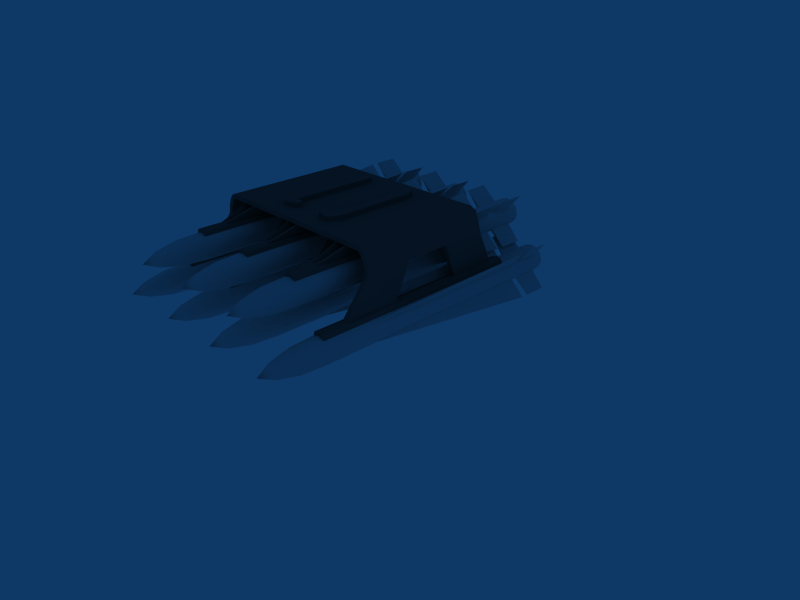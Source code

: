 # Source: sparrowhawk.blend  (saved by Blender 2.43.0; exported with 4.5.12 LTS)
import bpy
from mathutils import Matrix  # noqa: F401  (used for matrix-valued properties, if any)

bpy.ops.wm.read_factory_settings(use_empty=True)
scene = bpy.context.scene
scene.name = 'Scene'

# ---- collections
col_collection_1 = bpy.data.collections.new('Collection 1'); scene.collection.children.link(col_collection_1)
col_collection_2 = bpy.data.collections.new('Collection 2'); scene.collection.children.link(col_collection_2)
col_collection_2.hide_render = True
col_collection_2.hide_viewport = True

# ---- materials (node trees are filled in below, after node groups)
mat_dummy = bpy.data.materials.new('dummy')
mat_dummy.alpha_threshold = 0.0
mat_dummy.roughness = 0.5
mat_dummy.line_color = (0.0, 0.0, 0.0, 1.0)
mat_material = bpy.data.materials.new('Material')
mat_material.alpha_threshold = 0.0
mat_material.diffuse_color = (0.3333, 0.3333, 0.3333, 1.0)
mat_material.roughness = 0.5
mat_material.line_color = (0.0, 0.0, 0.0, 1.0)

# ---- node groups
ng_auto_smooth = bpy.data.node_groups.new('Auto Smooth', 'GeometryNodeTree')
_s = ng_auto_smooth.interface.new_socket(name='Geometry', in_out='OUTPUT', socket_type='NodeSocketGeometry')
_s = ng_auto_smooth.interface.new_socket(name='Geometry', in_out='INPUT', socket_type='NodeSocketGeometry')
_s = ng_auto_smooth.interface.new_socket(name='Angle', in_out='INPUT', socket_type='NodeSocketFloat')
_s.subtype = 'ANGLE'
_s.min_value = 0.0
_s.max_value = 3.142
ng_auto_smooth.is_modifier = True
_N = ng_auto_smooth.nodes; _L = ng_auto_smooth.links
n0 = _N.new('NodeGroupOutput'); n0.name = 'Group Output'; n0.location = (480, -100)
n1 = _N.new('NodeGroupInput'); n1.name = 'Group Input'; n1.location = (-420, -300)
n2 = _N.new('NodeGroupInput'); n2.name = 'Group Input.001'; n2.location = (-60, -100)
n3 = _N.new('GeometryNodeSetShadeSmooth'); n3.name = 'Set Shade Smooth'; n3.location = (120, -100)
n3.domain = 'EDGE'
n4 = _N.new('GeometryNodeSetShadeSmooth'); n4.name = 'Set Shade Smooth.001'; n4.location = (300, -100)
n5 = _N.new('GeometryNodeInputMeshEdgeAngle'); n5.name = 'Edge Angle'; n5.location = (-420, -220)
n6 = _N.new('GeometryNodeInputEdgeSmooth'); n6.name = 'Is Edge Smooth'; n6.location = (-60, -160)
n7 = _N.new('GeometryNodeInputShadeSmooth'); n7.name = 'Is Face Smooth'; n7.location = (-240, -340)
n8 = _N.new('FunctionNodeBooleanMath'); n8.name = 'Boolean Math'; n8.location = (-60, -220)
n9 = _N.new('FunctionNodeCompare'); n9.name = 'Compare'; n9.location = (-240, -180)
n9.operation = 'LESS_EQUAL'
_L.new(n5.outputs[0], n9.inputs[0])
_L.new(n4.outputs[0], n0.inputs[0])
_L.new(n1.outputs[1], n9.inputs[1])
_L.new(n9.outputs[0], n8.inputs[0])
_L.new(n7.outputs[0], n8.inputs[1])
_L.new(n2.outputs[0], n3.inputs[0])
_L.new(n6.outputs[0], n3.inputs[1])
_L.new(n3.outputs[0], n4.inputs[0])
_L.new(n8.outputs[0], n3.inputs[2])
n0.is_active_output = True

# ---- material node trees

# ---- world
world_world = bpy.data.worlds.new('World'); scene.world = world_world
world_world.color = (0.05656, 0.2208, 0.4)
world_world.use_sun_shadow = False
world_world.sun_shadow_jitter_overblur = 0.0
world_world.cycles.sampling_method = 'MANUAL'
world_world.cycles.sample_map_resolution = 256

# ---- cameras
cam_camera = bpy.data.cameras.new('Camera')
cam_camera.passepartout_alpha = 0.2
cam_camera.clip_end = 100.0
cam_camera.lens = 35.0
cam_camera.ortho_scale = 7.314
cam_camera.show_passepartout = False
cam_camera.show_safe_areas = True
cam_camera.dof.focus_distance = 0.0
cam_camera.dof.aperture_fstop = 128.0

# ---- meshes
me_aim_4e_falcon = bpy.data.meshes.new('AIM-4E Falcon')
me_aim_4e_falcon.from_pydata([(1.154e-07, 0.4913, -1.622), (-0.02022, 0.171, -1.598), (-0.02022, 0.171, 1.176), (0.02022, 0.171, -1.598), (0.02022, 0.171, 1.176), (0.1379, 0.1379, -2.216), (0.1884, 0.05048, -2.216), (0.1884, -0.05048, -2.216), (0.1379, -0.1379, -2.216), (0.05048, -0.1884, -2.216), (-0.05048, -0.1884, -2.216), (-0.1379, -0.1379, -2.216), (-0.1884, -0.05048, -2.216), (-0.1884, 0.05048, -2.216), (-0.1379, 0.1379, -2.216), (-0.05048, 0.1884, -2.216), (0.05048, 0.1884, -2.216), (0.1379, 0.1379, 1.756), (0.1884, 0.05048, 1.756), (0.1884, -0.05048, 1.756), (0.1379, -0.1379, 1.756), (0.05048, -0.1884, 1.756), (-0.05048, -0.1884, 1.756), (-0.1379, -0.1379, 1.756), (-0.1884, -0.05048, 1.756), (-0.1884, 0.05048, 1.756), (-0.1379, 0.1379, 1.756), (-0.05048, 0.1884, 1.756), (0.05048, 0.1884, 1.756), (0.0, 1.606e-07, -2.216), (1.44e-07, 0.4945, -2.077), (-0.02022, 0.171, -2.077), (-0.02022, 0.171, -1.719), (1.123e-07, 0.4943, -1.725), (0.02022, 0.171, -2.077), (0.02022, 0.171, -1.719), (0.0457, 0.1705, 2.128), (-0.0457, 0.1705, 2.128), (-0.1248, 0.1248, 2.128), (-0.1705, 0.0457, 2.128), (-0.1705, -0.0457, 2.128), (-0.1248, -0.1248, 2.128), (-0.0457, -0.1705, 2.128), (0.0457, -0.1705, 2.128), (0.1248, -0.1248, 2.128), (0.1705, -0.0457, 2.128), (0.1705, 0.0457, 2.128), (0.1248, 0.1248, 2.128), (0.07672, 0.07672, 2.444), (0.1048, 0.02808, 2.444), (0.1048, -0.02808, 2.444), (0.07672, -0.07672, 2.444), (0.02808, -0.1048, 2.444), (-0.02808, -0.1048, 2.444), (-0.07672, -0.07672, 2.444), (-0.1048, -0.02808, 2.444), (-0.1048, 0.02808, 2.444), (-0.07672, 0.07672, 2.444), (-0.02808, 0.1048, 2.444), (0.02808, 0.1048, 2.444), (-1.561e-08, -5.542e-08, 2.661), (-0.02022, -0.171, -1.719), (-0.02022, -0.171, -2.077), (-8.579e-09, -0.4943, -1.725), (0.02022, -0.171, -1.719), (0.02022, -0.171, -2.077), (-1.06e-08, -0.4945, -2.077), (-0.02022, -0.171, 1.176), (-0.02022, -0.171, -1.598), (0.02022, -0.171, 1.176), (0.02022, -0.171, -1.598), (-2.006e-08, -0.4913, -1.622), (-0.4913, 1.839e-07, -1.622), (-0.171, -0.02022, -1.598), (-0.171, -0.02022, 1.176), (-0.171, 0.02022, -1.598), (-0.171, 0.02022, 1.176), (-0.4945, 2.091e-07, -2.077), (-0.171, -0.02022, -2.077), (-0.171, -0.02022, -1.719), (-0.4943, 1.805e-07, -1.725), (-0.171, 0.02022, -2.077), (-0.171, 0.02022, -1.719), (0.171, -0.02022, -1.719), (0.171, -0.02022, -2.077), (0.4943, -2.375e-08, -1.725), (0.171, 0.02022, -1.719), (0.171, 0.02022, -2.077), (0.4945, -2.887e-08, -2.077), (0.171, -0.02022, 1.176), (0.171, -0.02022, -1.598), (0.171, 0.02022, 1.176), (0.171, 0.02022, -1.598), (0.4913, -3.432e-08, -1.622)], [], [(2, 0, 1), (0, 4, 3), (0, 3, 1), (4, 0, 2), (29, 5, 6), (29, 6, 7), (29, 7, 8), (29, 8, 9), (29, 9, 10), (29, 10, 11), (29, 11, 12), (29, 12, 13), (29, 13, 14), (29, 14, 15), (29, 15, 16), (16, 5, 29), (5, 17, 18, 6), (6, 18, 19, 7), (7, 19, 20, 8), (8, 20, 21, 9), (9, 21, 22, 10), (10, 22, 23, 11), (11, 23, 24, 12), (12, 24, 25, 13), (13, 25, 26, 14), (14, 26, 27, 15), (15, 27, 28, 16), (17, 5, 16, 28), (32, 33, 30, 31), (30, 33, 35, 34), (30, 34, 31), (32, 35, 33), (17, 28, 36, 47), (28, 27, 37, 36), (27, 26, 38, 37), (26, 25, 39, 38), (25, 24, 40, 39), (24, 23, 41, 40), (23, 22, 42, 41), (22, 21, 43, 42), (21, 20, 44, 43), (20, 19, 45, 44), (19, 18, 46, 45), (18, 17, 47, 46), (46, 47, 48, 49), (45, 46, 49, 50), (44, 45, 50, 51), (43, 44, 51, 52), (42, 43, 52, 53), (41, 42, 53, 54), (40, 41, 54, 55), (39, 40, 55, 56), (38, 39, 56, 57), (37, 38, 57, 58), (36, 37, 58, 59), (47, 36, 59, 48), (60, 49, 48), (60, 50, 49), (60, 51, 50), (60, 52, 51), (60, 53, 52), (60, 54, 53), (60, 55, 54), (60, 56, 55), (60, 57, 56), (60, 58, 57), (60, 59, 58), (60, 48, 59), (64, 61, 63), (66, 62, 65), (66, 63, 61, 62), (64, 63, 66, 65), (67, 71, 69), (71, 68, 70), (71, 67, 68), (69, 71, 70), (74, 72, 73), (72, 76, 75), (72, 75, 73), (76, 72, 74), (79, 80, 77, 78), (77, 80, 82, 81), (77, 81, 78), (79, 82, 80), (86, 83, 85), (88, 84, 87), (88, 85, 83, 84), (86, 85, 88, 87), (89, 93, 91), (93, 90, 92), (93, 89, 90), (91, 93, 92)])
me_aim_4e_falcon.polygons.foreach_set('use_smooth', [True] * 92)
_uv = me_aim_4e_falcon.uv_layers.new(name='UVTex')
_uv.uv.foreach_set('vector', [0.9922, 0.1484, 0.875, 0.9961, 0.9922, 0.9922, 0.875, 0.9961, 0.8867, 0.1445, 0.7617, 0.9766, 0.875, 0.9961, 0.7617, 0.9766, 0.7617, 0.9883, 0.8867, 0.1445, 0.875, 0.9961, 0.9922, 0.1484, 0.918, 0.07422, 0.957, 0.1133, 0.9336, 0.1289, 0.918, 0.07422, 0.9336, 0.1289, 0.9062, 0.1289, 0.918, 0.07422, 0.9062, 0.1289, 0.8789, 0.1133, 0.918, 0.07422, 0.8789, 0.1133, 0.8633, 0.08984, 0.918, 0.07422, 0.8633, 0.08984, 0.8633, 0.05859, 0.918, 0.07422, 0.8633, 0.05859, 0.8789, 0.03516, 0.918, 0.07422, 0.8789, 0.03516, 0.9062, 0.01953, 0.918, 0.07422, 0.9062, 0.01953, 0.9336, 0.01953, 0.918, 0.07422, 0.9336, 0.01953, 0.957, 0.03516, 0.918, 0.07422, 0.957, 0.03516, 0.9727, 0.05859, 0.918, 0.07422, 0.9727, 0.05859, 0.9727, 0.08984, 0.9727, 0.08984, 0.957, 0.1133, 0.918, 0.07422, 0.007812, 0.4219, 0.7969, 0.4219, 0.7969, 0.4688, 0.007812, 0.4688, 0.007812, 0.4688, 0.7969, 0.4688, 0.7969, 0.5156, 0.007812, 0.5156, 0.007812, 0.5156, 0.7969, 0.5156, 0.7969, 0.5664, 0.007812, 0.5664, 0.007812, 0.5664, 0.7969, 0.5664, 0.7969, 0.625, 0.007812, 0.625, 0.007812, 0.007812, 0.7969, 0.007812, 0.7969, 0.06641, 0.007812, 0.06641, 0.007812, 0.06641, 0.7969, 0.06641, 0.7969, 0.1172, 0.007812, 0.1172, 0.007812, 0.1172, 0.7969, 0.1172, 0.7969, 0.1641, 0.007812, 0.1641, 0.007812, 0.1641, 0.7969, 0.1641, 0.7969, 0.2109, 0.007812, 0.2109, 0.007812, 0.2109, 0.7969, 0.2109, 0.7969, 0.2656, 0.007812, 0.2656, 0.007812, 0.2656, 0.7969, 0.2656, 0.7969, 0.3164, 0.007812, 0.3164, 0.007812, 0.3164, 0.7969, 0.3164, 0.7969, 0.3711, 0.007812, 0.3711, 0.7969, 0.4219, 0.007812, 0.4219, 0.007812, 0.3711, 0.7969, 0.3711, 0.3164, 0.9609, 0.168, 0.9609, 0.168, 0.8008, 0.3164, 0.8008, 0.168, 0.8008, 0.168, 0.9609, 0.01562, 0.9609, 0.01562, 0.8008, 0.168, 0.8008, 0.01562, 0.8008, 0.01562, 0.7812, 0.01562, 0.9883, 0.01562, 0.9609, 0.168, 0.9609, 0.4688, 0.6797, 0.5078, 0.668, 0.543, 0.8047, 0.5078, 0.8125, 0.5078, 0.668, 0.5508, 0.6602, 0.5742, 0.8008, 0.543, 0.8047, 0.5508, 0.6602, 0.5859, 0.6562, 0.6016, 0.7969, 0.5742, 0.8008, 0.5859, 0.6562, 0.625, 0.6523, 0.6367, 0.7891, 0.6016, 0.7969, 0.625, 0.6523, 0.668, 0.6484, 0.6641, 0.793, 0.6367, 0.7891, 0.668, 0.6484, 0.707, 0.6562, 0.6992, 0.793, 0.6641, 0.793, 0.707, 0.6562, 0.75, 0.6562, 0.7305, 0.7969, 0.6992, 0.793, 0.75, 0.6562, 0.7852, 0.6602, 0.7695, 0.8047, 0.7305, 0.7969, 0.3203, 0.7383, 0.3594, 0.7227, 0.4141, 0.8516, 0.3867, 0.8672, 0.3594, 0.7227, 0.3906, 0.707, 0.4492, 0.832, 0.4141, 0.8516, 0.3906, 0.707, 0.4297, 0.6914, 0.4766, 0.8242, 0.4492, 0.832, 0.4297, 0.6914, 0.4688, 0.6797, 0.5078, 0.8125, 0.4766, 0.8242, 0.4766, 0.8242, 0.5078, 0.8125, 0.5508, 0.9258, 0.5234, 0.9336, 0.4492, 0.832, 0.4766, 0.8242, 0.5234, 0.9336, 0.5078, 0.9453, 0.4141, 0.8516, 0.4492, 0.832, 0.5078, 0.9453, 0.4883, 0.957, 0.3867, 0.8672, 0.4141, 0.8516, 0.4883, 0.957, 0.4727, 0.9688, 0.7305, 0.7969, 0.7695, 0.8047, 0.7227, 0.9258, 0.6953, 0.9219, 0.6992, 0.793, 0.7305, 0.7969, 0.6953, 0.9219, 0.6797, 0.918, 0.6641, 0.793, 0.6992, 0.793, 0.6797, 0.918, 0.6562, 0.9141, 0.6367, 0.7891, 0.6641, 0.793, 0.6562, 0.9141, 0.6328, 0.9141, 0.6016, 0.7969, 0.6367, 0.7891, 0.6328, 0.9141, 0.6133, 0.918, 0.5742, 0.8008, 0.6016, 0.7969, 0.6133, 0.918, 0.5938, 0.918, 0.543, 0.8047, 0.5742, 0.8008, 0.5938, 0.918, 0.5703, 0.9219, 0.5078, 0.8125, 0.543, 0.8047, 0.5703, 0.9219, 0.5508, 0.9258, 0.2266, 0.7109, 0.2461, 0.7891, 0.207, 0.7891, 0.2266, 0.7109, 0.2852, 0.7695, 0.2461, 0.7891, 0.2266, 0.7109, 0.3047, 0.7305, 0.2852, 0.7695, 0.2266, 0.7109, 0.3047, 0.6914, 0.3047, 0.7305, 0.2266, 0.7109, 0.2852, 0.6523, 0.3047, 0.6914, 0.2266, 0.7109, 0.2461, 0.6328, 0.2852, 0.6523, 0.2266, 0.7109, 0.207, 0.6328, 0.2461, 0.6328, 0.2266, 0.7109, 0.168, 0.6523, 0.207, 0.6328, 0.2266, 0.7109, 0.1484, 0.6914, 0.168, 0.6523, 0.2266, 0.7109, 0.1484, 0.7305, 0.1484, 0.6914, 0.2266, 0.7109, 0.168, 0.7695, 0.1484, 0.7305, 0.2266, 0.7109, 0.207, 0.7891, 0.168, 0.7695, 0.01562, 0.9883, 0.01562, 0.9609, 0.168, 0.9609, 0.168, 0.8008, 0.01562, 0.8008, 0.01562, 0.7812, 0.168, 0.8008, 0.168, 0.9609, 0.01562, 0.9609, 0.01562, 0.8008, 0.3164, 0.9609, 0.168, 0.9609, 0.168, 0.8008, 0.3164, 0.8008, 0.8867, 0.1445, 0.875, 0.9961, 0.9922, 0.1484, 0.875, 0.9961, 0.7617, 0.9766, 0.7617, 0.9883, 0.875, 0.9961, 0.8867, 0.1445, 0.7617, 0.9766, 0.9922, 0.1484, 0.875, 0.9961, 0.9922, 0.9922, 0.9922, 0.1484, 0.875, 0.9961, 0.9922, 0.9922, 0.875, 0.9961, 0.8867, 0.1445, 0.7617, 0.9766, 0.875, 0.9961, 0.7617, 0.9766, 0.7617, 0.9883, 0.8867, 0.1445, 0.875, 0.9961, 0.9922, 0.1484, 0.3164, 0.9609, 0.168, 0.9609, 0.168, 0.8008, 0.3164, 0.8008, 0.168, 0.8008, 0.168, 0.9609, 0.01562, 0.9609, 0.01562, 0.8008, 0.168, 0.8008, 0.01562, 0.8008, 0.01562, 0.7812, 0.01562, 0.9883, 0.01562, 0.9609, 0.168, 0.9609, 0.01562, 0.9883, 0.01562, 0.9609, 0.168, 0.9609, 0.168, 0.8008, 0.01562, 0.8008, 0.01562, 0.7812, 0.168, 0.8008, 0.168, 0.9609, 0.01562, 0.9609, 0.01562, 0.8008, 0.3164, 0.9609, 0.168, 0.9609, 0.168, 0.8008, 0.3164, 0.8008, 0.8867, 0.1445, 0.875, 0.9961, 0.9922, 0.1484, 0.875, 0.9961, 0.7617, 0.9766, 0.7617, 0.9883, 0.875, 0.9961, 0.8867, 0.1445, 0.7617, 0.9766, 0.9922, 0.1484, 0.875, 0.9961, 0.9922, 0.9922])
me_aim_4e_falcon.materials.append(mat_dummy)
me_aim_4e_falcon.use_remesh_preserve_volume = False
me_aim_4e_falcon.use_remesh_preserve_attributes = False
me_aim_4e_falcon.use_mirror_vertex_groups = False
me_aim_4e_falcon.update()
me_cube_002 = bpy.data.meshes.new('Cube.002')
me_cube_002.from_pydata([(-0.5286, -1.395, -1.193), (-0.5364, -0.5667, -0.5645), (-0.4636, -0.5667, -0.5645), (-0.4714, -1.395, -1.193), (-0.5286, -1.395, -0.7225), (-0.5364, -0.5667, -0.02771), (-0.4636, -0.5667, -0.02771), (-0.4714, -1.395, -0.7225), (-0.4714, -1.395, 1.215), (-0.4636, -0.5667, 0.1568), (-0.5364, -0.5667, 0.1568), (-0.5286, -1.395, 1.215), (-0.4714, -1.395, 1.381), (-0.4636, -0.5667, 0.6937), (-0.5364, -0.5667, 0.6937), (-0.5286, -1.395, 1.381), (-1.421, -1.374, -1.422), (-1.4, -1.434, -1.422), (-1.6, -1.434, -1.422), (-1.579, -1.374, -1.422), (-1.421, -1.374, 1.772), (-1.4, -1.434, 1.772), (-1.6, -1.434, 1.772), (-1.579, -1.374, 1.772), (-1.5, -1.406, -1.422), (-1.5, -1.345, -1.422), (-1.5, -1.406, 1.772), (-1.5, -1.345, 1.772), (-1.345, -0.6001, -1.0), (-1.345, -0.6001, 1.0), (0.0, -0.6001, -1.0), (0.0, -0.6001, 1.0), (0.0, -0.5275, -1.0), (0.0, -0.5275, 1.0), (-1.348, -0.5278, 1.0), (-1.348, -0.5278, -1.0), (-1.396, -0.5481, -1.0), (-1.396, -0.5481, 1.0), (-1.496, -0.706, -1.0), (-1.496, -0.706, 1.0), (-1.433, -0.7412, -1.0), (-1.433, -0.7412, 1.0), (-1.466, -0.876, -1.0), (-1.466, -0.876, 1.0), (-1.537, -0.8632, -1.0), (-1.537, -0.8632, 1.0), (-1.466, -0.876, 0.3333), (-1.537, -0.8632, 0.3333), (-1.47, -1.372, 0.5664), (-1.47, -1.372, 1.395), (-1.543, -1.371, 1.395), (-1.543, -1.371, 0.5664), (-1.47, -1.399, -1.236), (-1.47, -1.399, -0.5135), (-1.542, -1.398, -0.5135), (-1.542, -1.398, -1.236), (-1.455, -0.6118, -1.0), (-1.455, -0.6118, 1.0), (-1.398, -0.6558, -1.0), (-1.398, -0.6558, 1.0), (-1.466, -0.876, -0.3333), (-1.537, -0.8632, -0.3333), (-0.3777, -0.4614, -0.5861), (-0.3777, -0.5382, -0.5861), (-0.5436, -0.5382, -0.5861), (-0.5436, -0.4614, -0.5861), (-0.3777, -0.4614, 0.5861), (-0.3777, -0.5382, 0.5861), (-0.5436, -0.5382, 0.5861), (-0.5436, -0.4614, 0.5861), (-0.3777, -0.4614, 0.7503), (-0.4757, -0.4614, 0.7503), (-0.4757, -0.5382, 0.7503), (-0.3777, -0.5382, 0.7503), (-0.4757, -0.5382, -0.7503), (-0.4757, -0.4614, -0.7503), (-0.3777, -0.4614, -0.7503), (-0.3777, -0.5382, -0.7503), (-0.2354, -0.4614, 0.7125), (-0.2354, -0.5382, 0.7125), (-0.2354, -0.5382, 0.6239), (-0.2354, -0.4614, 0.6239), (-1.0, -0.745, 1.772), (-1.0, -0.8056, 1.772), (-1.0, -0.745, -1.422), (-1.0, -0.8056, -1.422), (-1.079, -0.7736, 1.772), (-1.1, -0.8342, 1.772), (-0.9003, -0.8342, 1.772), (-0.921, -0.7736, 1.772), (-1.079, -0.7736, -1.422), (-1.1, -0.8342, -1.422), (-0.9003, -0.8342, -1.422), (-0.921, -0.7736, -1.422), (-0.421, -1.374, -1.422), (-0.4003, -1.434, -1.422), (-0.5997, -1.434, -1.422), (-0.579, -1.374, -1.422), (-0.421, -1.374, 1.772), (-0.4003, -1.434, 1.772), (-0.5997, -1.434, 1.772), (-0.579, -1.374, 1.772), (-0.5, -1.406, -1.422), (-0.5, -1.345, -1.422), (-0.5, -1.406, 1.772), (-0.5, -1.345, 1.772), (0.0, -0.745, 1.772), (-1.192e-07, -0.8056, 1.772), (0.0, -0.745, -1.422), (0.0, -0.8056, -1.422), (-0.07897, -0.7736, 1.772), (-0.09966, -0.8342, 1.772), (-0.07897, -0.7736, -1.422), (-0.09966, -0.8342, -1.422), (-0.0478, -0.7787, 1.472), (-0.1142, -0.5845, 0.8855), (-0.08561, -0.5753, 0.8855), (-0.02538, -0.7714, 1.472), (-0.0478, -0.7787, -1.298), (-0.1142, -0.5845, -0.5206), (-0.08561, -0.5753, -0.5206), (-0.02538, -0.7714, -1.298), (-1.025, -0.7714, -1.298), (-1.086, -0.5753, -0.5206), (-1.114, -0.5845, -0.5206), (-1.048, -0.7787, -1.298), (-1.025, -0.7714, 1.472), (-1.086, -0.5753, 0.8855), (-1.114, -0.5845, 0.8855), (-1.048, -0.7787, 1.472), (-0.9522, -0.7787, 1.472), (-0.8858, -0.5845, 0.8855), (-0.9144, -0.5753, 0.8855), (-0.9746, -0.7714, 1.472), (-0.9522, -0.7787, -1.298), (-0.8858, -0.5845, -0.5206), (-0.9144, -0.5753, -0.5206), (-0.9746, -0.7714, -1.298)], [], [(0, 1, 2, 3), (4, 7, 6, 5), (0, 4, 5, 1), (2, 6, 7, 3), (13, 9, 8, 12), (15, 11, 10, 14), (11, 8, 9, 10), (15, 14, 13, 12), (16, 20, 21, 17), (18, 22, 23, 19), (25, 16, 17, 24), (24, 18, 19, 25), (20, 27, 26, 21), (27, 23, 22, 26), (21, 26, 24, 17), (26, 22, 18, 24), (16, 25, 27, 20), (25, 19, 23, 27), (28, 30, 31, 29), (29, 31, 33, 34), (30, 28, 35, 32), (29, 34, 37), (28, 36, 35), (32, 35, 34, 33), (35, 36, 37, 34), (43, 49, 48, 46), (45, 50, 49, 43), (47, 51, 50, 45), (46, 48, 51, 47), (42, 52, 55, 44), (40, 58, 59, 41), (58, 28, 29, 59), (28, 58, 56, 36), (58, 40, 38, 56), (41, 59, 57, 39), (59, 29, 37, 57), (36, 56, 57, 37), (56, 38, 39, 57), (53, 52, 42, 60), (54, 61, 44, 55), (53, 60, 61, 54), (38, 40, 42, 44), (41, 39, 45, 43), (46, 60, 40, 41), (43, 46, 41), (60, 42, 40), (61, 47, 39, 38), (44, 61, 38), (47, 45, 39), (46, 47, 61, 60), (62, 66, 67, 63), (64, 68, 69, 65), (65, 69, 66, 62), (66, 69, 71, 70), (69, 68, 72, 71), (64, 65, 75, 74), (65, 62, 76, 75), (62, 63, 77, 76), (70, 71, 72, 73), (74, 75, 76, 77), (70, 73, 79, 78), (66, 70, 78, 81), (67, 66, 81, 80), (80, 81, 78, 79), (84, 90, 86, 82), (93, 84, 82, 89), (83, 87, 91, 85), (88, 83, 85, 92), (82, 86, 87, 83), (89, 82, 83, 88), (85, 91, 90, 84), (84, 93, 92, 85), (91, 87, 86, 90), (93, 89, 88, 92), (94, 98, 99, 95), (96, 100, 101, 97), (103, 94, 95, 102), (102, 96, 97, 103), (98, 105, 104, 99), (105, 101, 100, 104), (99, 104, 102, 95), (104, 100, 96, 102), (94, 103, 105, 98), (103, 97, 101, 105), (108, 112, 110, 106), (107, 111, 113, 109), (106, 110, 111, 107), (109, 113, 112, 108), (113, 111, 110, 112), (119, 118, 114, 115), (121, 120, 116, 117), (117, 116, 115, 114), (121, 118, 119, 120), (122, 125, 124, 123), (126, 127, 128, 129), (122, 123, 127, 126), (124, 125, 129, 128), (135, 131, 130, 134), (137, 133, 132, 136), (133, 130, 131, 132), (137, 136, 135, 134)])
_uv = me_cube_002.uv_layers.new(name='UVTex')
_uv.uv.foreach_set('vector', [0.05667, 0.3365, 0.05667, 0.4945, 0.0361, 0.4931, 0.0361, 0.3351, 0.1011, 0.4933, 0.0801, 0.4944, 0.0801, 0.3336, 0.1011, 0.3325, 0.01646, 0.8026, 0.01646, 0.7022, 0.1931, 0.554, 0.1931, 0.6685, 0.1931, 0.5478, 0.1931, 0.4333, 0.01646, 0.5815, 0.01646, 0.6819, 0.194, 0.8402, 0.194, 0.7258, 0.01729, 0.9514, 0.01729, 0.9868, 0.1931, 0.681, 0.1931, 0.7164, 0.01646, 0.9421, 0.01646, 0.8276, 0.008756, 0.3152, 0.03218, 0.3139, 0.03218, 0.4932, 0.008756, 0.4945, 0.0801, 0.3336, 0.0801, 0.4944, 0.05918, 0.4929, 0.05918, 0.3321, 0.5054, 0.005374, 0.5054, 0.3678, 0.4579, 0.3678, 0.4579, 0.005374, 0.6473, 0.005374, 0.6473, 0.3678, 0.6004, 0.3678, 0.6004, 0.005374, 0.695, 0.179, 0.7132, 0.1856, 0.718, 0.1995, 0.695, 0.193, 0.695, 0.193, 0.672, 0.1995, 0.6768, 0.1856, 0.695, 0.179, 0.6773, 0.2054, 0.6955, 0.1988, 0.6955, 0.2128, 0.6725, 0.2194, 0.6955, 0.1988, 0.7137, 0.2054, 0.7184, 0.2194, 0.6955, 0.2128, 0.4474, 0.3238, 0.4474, 0.3486, 0.2578, 0.3486, 0.2578, 0.3238, 0.4474, 0.3486, 0.4474, 0.3733, 0.2578, 0.3733, 0.2578, 0.3486, 0.5054, 0.005374, 0.5529, 0.005374, 0.5529, 0.3678, 0.5054, 0.3678, 0.5529, 0.005374, 0.6004, 0.005374, 0.6004, 0.3678, 0.5529, 0.3678, 0.7851, 0.3054, 0.9803, 0.3054, 0.9803, 0.01255, 0.7851, 0.01255, 0.0363, 0.2661, 0.0338, 0.1034, 0.01377, 0.1059, 0.01377, 0.2687, 0.05633, 0.07836, 0.06134, 0.2411, 0.03881, 0.2411, 0.0338, 0.08086, 0.0363, 0.2661, 0.01377, 0.2687, 0.01878, 0.2812, 0.06134, 0.2411, 0.04632, 0.2561, 0.03881, 0.2411, 0.2337, 0.3972, 0.2337, 0.7575, 0.7705, 0.7575, 0.7705, 0.3972, 0.2337, 0.7612, 0.2337, 0.7759, 0.7705, 0.7759, 0.7705, 0.7612, 0.7382, 0.3301, 0.6643, 0.388, 0.6643, 0.2662, 0.7382, 0.2323, 0.1139, 0.3187, 0.2792, 0.3187, 0.2792, 0.2987, 0.1189, 0.2987, 0.5903, 0.8605, 0.6528, 0.9965, 0.8734, 0.9965, 0.7705, 0.8605, 0.21, 0.5751, 0.2022, 0.6842, 0.2172, 0.6867, 0.225, 0.5751, 0.144, 0.2737, 0.3017, 0.2737, 0.3017, 0.2937, 0.139, 0.2962, 0.7561, 0.03862, 0.7701, 0.03862, 0.7701, 0.3301, 0.7561, 0.3301, 0.7701, 0.03862, 0.7781, 0.03862, 0.7781, 0.3301, 0.7701, 0.3301, 0.06134, 0.2411, 0.07887, 0.2561, 0.06635, 0.2737, 0.04632, 0.2561, 0.07887, 0.2561, 0.1014, 0.2661, 0.09389, 0.2862, 0.06635, 0.2737, 0.07887, 0.2887, 0.05133, 0.2812, 0.04131, 0.2987, 0.06885, 0.3087, 0.05133, 0.2812, 0.0363, 0.2661, 0.01878, 0.2812, 0.04131, 0.2987, 0.2337, 0.7759, 0.2337, 0.7943, 0.7705, 0.7943, 0.7705, 0.7759, 0.2337, 0.7943, 0.2337, 0.82, 0.7705, 0.82, 0.7705, 0.7943, 0.6603, 0.1105, 0.6603, 0.004681, 0.7382, 0.03862, 0.7382, 0.1364, 0.3624, 0.9962, 0.4102, 0.8605, 0.2337, 0.8605, 0.1712, 0.9962, 0.2022, 0.3487, 0.2125, 0.4599, 0.2276, 0.4599, 0.2172, 0.3462, 0.09389, 0.2862, 0.1014, 0.2661, 0.144, 0.2737, 0.139, 0.2962, 0.07887, 0.2887, 0.06885, 0.3087, 0.1139, 0.3187, 0.1189, 0.2987, 0.7382, 0.2323, 0.7382, 0.1364, 0.7561, 0.03862, 0.7561, 0.3301, 0.7382, 0.3301, 0.7382, 0.2323, 0.7561, 0.3301, 0.7382, 0.1364, 0.7382, 0.03862, 0.7561, 0.03862, 0.4102, 0.8605, 0.5903, 0.8605, 0.7705, 0.82, 0.2337, 0.82, 0.2337, 0.8605, 0.4102, 0.8605, 0.2337, 0.82, 0.5903, 0.8605, 0.7705, 0.8605, 0.7705, 0.82, 0.21, 0.5751, 0.225, 0.5751, 0.2276, 0.4599, 0.2125, 0.4599, 0.9474, 0.4191, 0.9513, 0.7316, 0.9942, 0.7316, 0.9903, 0.423, 0.8146, 0.4113, 0.8106, 0.8605, 0.8731, 0.8605, 0.8731, 0.4074, 0.8731, 0.4074, 0.8731, 0.8605, 0.9356, 0.8605, 0.9356, 0.4074, 0.9356, 0.8605, 0.8731, 0.8605, 0.9005, 0.923, 0.9356, 0.923, 0.8731, 0.8605, 0.8419, 0.8683, 0.8731, 0.9308, 0.9005, 0.923, 0.8419, 0.3996, 0.8731, 0.4074, 0.9005, 0.3449, 0.8731, 0.3371, 0.8731, 0.4074, 0.9356, 0.4074, 0.9356, 0.3449, 0.9005, 0.3449, 0.9474, 0.4191, 0.9903, 0.423, 0.9903, 0.3371, 0.9513, 0.3332, 0.9356, 0.923, 0.9005, 0.923, 0.9005, 0.9465, 0.9356, 0.9465, 0.9005, 0.3215, 0.9005, 0.3449, 0.9356, 0.3449, 0.9396, 0.3215, 0.9356, 0.923, 0.9356, 0.9465, 0.9942, 0.9386, 0.9903, 0.9074, 0.9356, 0.8605, 0.9356, 0.923, 0.9903, 0.9074, 0.9942, 0.8761, 0.9942, 0.7316, 0.9513, 0.7316, 0.9513, 0.8058, 0.9903, 0.8097, 0.9903, 0.8097, 0.9513, 0.8058, 0.9474, 0.8527, 0.9903, 0.8566, 0.5529, 0.005374, 0.6004, 0.005374, 0.6004, 0.3678, 0.5529, 0.3678, 0.5054, 0.005374, 0.5529, 0.005374, 0.5529, 0.3678, 0.5054, 0.3678, 0.4474, 0.3486, 0.4474, 0.3733, 0.2578, 0.3733, 0.2578, 0.3486, 0.4474, 0.3238, 0.4474, 0.3486, 0.2578, 0.3486, 0.2578, 0.3238, 0.6955, 0.1988, 0.7137, 0.2054, 0.7184, 0.2194, 0.6955, 0.2128, 0.6773, 0.2054, 0.6955, 0.1988, 0.6955, 0.2128, 0.6725, 0.2194, 0.695, 0.193, 0.672, 0.1995, 0.6768, 0.1856, 0.695, 0.179, 0.695, 0.179, 0.7132, 0.1856, 0.718, 0.1995, 0.695, 0.193, 0.6473, 0.005374, 0.6473, 0.3678, 0.6004, 0.3678, 0.6004, 0.005374, 0.5054, 0.005374, 0.5054, 0.3678, 0.4579, 0.3678, 0.4579, 0.005374, 0.5054, 0.005374, 0.5054, 0.3678, 0.4579, 0.3678, 0.4579, 0.005374, 0.6473, 0.005374, 0.6473, 0.3678, 0.6004, 0.3678, 0.6004, 0.005374, 0.695, 0.179, 0.7132, 0.1856, 0.718, 0.1995, 0.695, 0.193, 0.695, 0.193, 0.672, 0.1995, 0.6768, 0.1856, 0.695, 0.179, 0.6773, 0.2054, 0.6955, 0.1988, 0.6955, 0.2128, 0.6725, 0.2194, 0.6955, 0.1988, 0.7137, 0.2054, 0.7184, 0.2194, 0.6955, 0.2128, 0.4474, 0.3238, 0.4474, 0.3486, 0.2578, 0.3486, 0.2578, 0.3238, 0.4474, 0.3486, 0.4474, 0.3733, 0.2578, 0.3733, 0.2578, 0.3486, 0.5054, 0.005374, 0.5529, 0.005374, 0.5529, 0.3678, 0.5054, 0.3678, 0.5529, 0.005374, 0.6004, 0.005374, 0.6004, 0.3678, 0.5529, 0.3678, 0.5529, 0.005374, 0.6004, 0.005374, 0.6004, 0.3678, 0.5529, 0.3678, 0.4474, 0.3486, 0.4474, 0.3733, 0.2578, 0.3733, 0.2578, 0.3486, 0.6955, 0.1988, 0.7137, 0.2054, 0.7184, 0.2194, 0.6955, 0.2128, 0.695, 0.193, 0.672, 0.1995, 0.6768, 0.1856, 0.695, 0.179, 0.6473, 0.005374, 0.6473, 0.3678, 0.6004, 0.3678, 0.6004, 0.005374, 0.1334, 0.0183, 0.01867, 0.05654, 0.4238, 0.05654, 0.3157, 0.01523, 0.01867, 0.05654, 0.1684, 0.09609, 0.3595, 0.09324, 0.4377, 0.05654, 0.2852, 0.1037, 0.1675, 0.1037, 0.1679, 0.1192, 0.2856, 0.1192, 0.1684, 0.1192, 0.1675, 0.1367, 0.3017, 0.1367, 0.3026, 0.1192, 0.1684, 0.1192, 0.1675, 0.1367, 0.3017, 0.1367, 0.3026, 0.1192, 0.2852, 0.1037, 0.1675, 0.1037, 0.1679, 0.1192, 0.2856, 0.1192, 0.01867, 0.05654, 0.1684, 0.09609, 0.3595, 0.09324, 0.4377, 0.05654, 0.1334, 0.0183, 0.01867, 0.05654, 0.4238, 0.05654, 0.3157, 0.01523, 0.1334, 0.0183, 0.3157, 0.01523, 0.4238, 0.05654, 0.01867, 0.05654, 0.01867, 0.05654, 0.4377, 0.05654, 0.3595, 0.09324, 0.1684, 0.09609, 0.2852, 0.1037, 0.2856, 0.1192, 0.1679, 0.1192, 0.1675, 0.1037, 0.1684, 0.1192, 0.3026, 0.1192, 0.3017, 0.1367, 0.1675, 0.1367])
me_cube_002.materials.append(mat_material)
me_cube_002.use_remesh_preserve_volume = False
me_cube_002.use_remesh_preserve_attributes = False
me_cube_002.use_mirror_vertex_groups = False
me_cube_002.update()

# ---- objects
ob_aim_4e_falcon_003 = bpy.data.objects.new('AIM-4E Falcon.003', me_aim_4e_falcon)
ob_cube_003 = bpy.data.objects.new('Cube.003', me_cube_002)
ob_aim_4e_falcon_009 = bpy.data.objects.new('AIM-4E Falcon.009', me_aim_4e_falcon)
ob_aim_4e_falcon_008 = bpy.data.objects.new('AIM-4E Falcon.008', me_aim_4e_falcon)
ob_aim_4e_falcon_007 = bpy.data.objects.new('AIM-4E Falcon.007', me_aim_4e_falcon)
ob_aim_4e_falcon_005 = bpy.data.objects.new('AIM-4E Falcon.005', me_aim_4e_falcon)
ob_aim_4e_falcon_001 = bpy.data.objects.new('AIM-4E Falcon.001', me_aim_4e_falcon)
ob_camera = bpy.data.objects.new('Camera', cam_camera)
ob_aim_4e_falcon_002 = bpy.data.objects.new('AIM-4E Falcon.002', me_aim_4e_falcon)
ob_aim_4e_falcon = bpy.data.objects.new('AIM-4E Falcon', me_aim_4e_falcon)

# ---- transforms, parenting, visibility, modifiers, constraints
ob_aim_4e_falcon_003.location = (0.5, 0.0, -1.076)
ob_aim_4e_falcon_003.rotation_euler = (1.571, 0.7854, 0.0)
ob_aim_4e_falcon_003.lock_rotations_4d = False
ob_aim_4e_falcon_003.empty_display_type = 'ARROWS'
ob_aim_4e_falcon_003.color = (0.0, 0.0, 0.0, 1.0)
ob_aim_4e_falcon_003.lineart.crease_threshold = 0.0
_m = ob_aim_4e_falcon_003.modifiers.new('Auto Smooth', 'NODES')
_m.node_group = ng_auto_smooth
_gi = [s.identifier for s in ng_auto_smooth.interface.items_tree if s.item_type == 'SOCKET' and s.in_out == 'INPUT']
_m[_gi[1]] = 0.5236  # Angle
ob_cube_003.location = (0.0, 0.0, 0.5236)
ob_cube_003.rotation_euler = (1.571, -0.0, -0.0)
ob_cube_003.lock_rotations_4d = False
ob_cube_003.empty_display_type = 'ARROWS'
ob_cube_003.color = (0.0, 0.0, 0.0, 1.0)
ob_cube_003.lineart.crease_threshold = 0.0
_m = ob_cube_003.modifiers.new('Mirror', 'MIRROR')
_m.use_mirror_vertex_groups = False
ob_aim_4e_falcon_009.location = (1.0, 0.0, -0.4764)
ob_aim_4e_falcon_009.rotation_euler = (1.571, 0.7854, 0.0)
ob_aim_4e_falcon_009.lock_rotations_4d = False
ob_aim_4e_falcon_009.empty_display_type = 'ARROWS'
ob_aim_4e_falcon_009.color = (0.0, 0.0, 0.0, 1.0)
ob_aim_4e_falcon_009.lineart.crease_threshold = 0.0
_m = ob_aim_4e_falcon_009.modifiers.new('Auto Smooth', 'NODES')
_m.node_group = ng_auto_smooth
_gi = [s.identifier for s in ng_auto_smooth.interface.items_tree if s.item_type == 'SOCKET' and s.in_out == 'INPUT']
_m[_gi[1]] = 0.5236  # Angle
ob_aim_4e_falcon_008.location = (-1.0, 0.0, -0.4764)
ob_aim_4e_falcon_008.rotation_euler = (1.571, 0.7854, 0.0)
ob_aim_4e_falcon_008.lock_rotations_4d = False
ob_aim_4e_falcon_008.empty_display_type = 'ARROWS'
ob_aim_4e_falcon_008.color = (0.0, 0.0, 0.0, 1.0)
ob_aim_4e_falcon_008.lineart.crease_threshold = 0.0
_m = ob_aim_4e_falcon_008.modifiers.new('Auto Smooth', 'NODES')
_m.node_group = ng_auto_smooth
_gi = [s.identifier for s in ng_auto_smooth.interface.items_tree if s.item_type == 'SOCKET' and s.in_out == 'INPUT']
_m[_gi[1]] = 0.5236  # Angle
ob_aim_4e_falcon_007.location = (1.5, 0.0, -1.076)
ob_aim_4e_falcon_007.rotation_euler = (1.571, 0.7854, 0.0)
ob_aim_4e_falcon_007.lock_rotations_4d = False
ob_aim_4e_falcon_007.empty_display_type = 'ARROWS'
ob_aim_4e_falcon_007.color = (0.0, 0.0, 0.0, 1.0)
ob_aim_4e_falcon_007.lineart.crease_threshold = 0.0
_m = ob_aim_4e_falcon_007.modifiers.new('Auto Smooth', 'NODES')
_m.node_group = ng_auto_smooth
_gi = [s.identifier for s in ng_auto_smooth.interface.items_tree if s.item_type == 'SOCKET' and s.in_out == 'INPUT']
_m[_gi[1]] = 0.5236  # Angle
ob_aim_4e_falcon_005.location = (-1.5, 0.0, -1.076)
ob_aim_4e_falcon_005.rotation_euler = (1.571, 0.7854, 0.0)
ob_aim_4e_falcon_005.lock_rotations_4d = False
ob_aim_4e_falcon_005.empty_display_type = 'ARROWS'
ob_aim_4e_falcon_005.color = (0.0, 0.0, 0.0, 1.0)
ob_aim_4e_falcon_005.lineart.crease_threshold = 0.0
_m = ob_aim_4e_falcon_005.modifiers.new('Auto Smooth', 'NODES')
_m.node_group = ng_auto_smooth
_gi = [s.identifier for s in ng_auto_smooth.interface.items_tree if s.item_type == 'SOCKET' and s.in_out == 'INPUT']
_m[_gi[1]] = 0.5236  # Angle
ob_aim_4e_falcon_001.location = (-0.5, 0.0, -1.076)
ob_aim_4e_falcon_001.rotation_euler = (1.571, 0.7854, 0.0)
ob_aim_4e_falcon_001.lock_rotations_4d = False
ob_aim_4e_falcon_001.empty_display_type = 'ARROWS'
ob_aim_4e_falcon_001.color = (0.0, 0.0, 0.0, 1.0)
ob_aim_4e_falcon_001.lineart.crease_threshold = 0.0
_m = ob_aim_4e_falcon_001.modifiers.new('Auto Smooth', 'NODES')
_m.node_group = ng_auto_smooth
_gi = [s.identifier for s in ng_auto_smooth.interface.items_tree if s.item_type == 'SOCKET' and s.in_out == 'INPUT']
_m[_gi[1]] = 0.5236  # Angle
ob_camera.location = (7.981, -6.508, 3.544)
ob_camera.rotation_euler = (1.109, 0.01082, 0.8149)
ob_camera.lock_rotations_4d = False
ob_camera.empty_display_type = 'ARROWS'
ob_camera.color = (0.0, 0.0, 0.0, 0.0)
ob_camera.display_type = 'WIRE'
ob_camera.lineart.crease_threshold = 0.0
ob_aim_4e_falcon_002.location = (0.0, 0.0, -0.4764)
ob_aim_4e_falcon_002.rotation_euler = (1.571, 0.7854, 0.0)
ob_aim_4e_falcon_002.lock_rotations_4d = False
ob_aim_4e_falcon_002.empty_display_type = 'ARROWS'
ob_aim_4e_falcon_002.color = (0.0, 0.0, 0.0, 1.0)
ob_aim_4e_falcon_002.lineart.crease_threshold = 0.0
_m = ob_aim_4e_falcon_002.modifiers.new('Auto Smooth', 'NODES')
_m.node_group = ng_auto_smooth
_gi = [s.identifier for s in ng_auto_smooth.interface.items_tree if s.item_type == 'SOCKET' and s.in_out == 'INPUT']
_m[_gi[1]] = 0.5236  # Angle
ob_aim_4e_falcon.location = (0.0, 0.0, 0.0)
ob_aim_4e_falcon.rotation_euler = (1.571, 0.7854, 0.0)
ob_aim_4e_falcon.lock_rotations_4d = False
ob_aim_4e_falcon.empty_display_type = 'ARROWS'
ob_aim_4e_falcon.color = (0.0, 0.0, 0.0, 1.0)
ob_aim_4e_falcon.lineart.crease_threshold = 0.0
_m = ob_aim_4e_falcon.modifiers.new('Auto Smooth', 'NODES')
_m.node_group = ng_auto_smooth
_gi = [s.identifier for s in ng_auto_smooth.interface.items_tree if s.item_type == 'SOCKET' and s.in_out == 'INPUT']
_m[_gi[1]] = 0.5236  # Angle

# ---- collection membership
col_collection_1.objects.link(ob_aim_4e_falcon_003)
col_collection_1.objects.link(ob_cube_003)
col_collection_1.objects.link(ob_aim_4e_falcon_009)
col_collection_1.objects.link(ob_aim_4e_falcon_008)
col_collection_1.objects.link(ob_aim_4e_falcon_007)
col_collection_1.objects.link(ob_aim_4e_falcon_005)
col_collection_1.objects.link(ob_aim_4e_falcon_001)
col_collection_1.objects.link(ob_camera)
col_collection_1.objects.link(ob_aim_4e_falcon_002)
col_collection_2.objects.link(ob_aim_4e_falcon)

# ---- scene / render settings (as saved in the file)
scene.camera = ob_camera
scene.frame_start = 1; scene.frame_end = 250; scene.frame_set(1)
scene.render.engine = 'BLENDER_EEVEE_NEXT'
scene.render.image_settings.file_format = 'JPEG'
scene.render.image_settings.color_mode = 'RGB'
scene.render.image_settings.compression = 90
scene.render.resolution_x = 800
scene.render.resolution_y = 600
scene.render.pixel_aspect_x = 100.0
scene.render.pixel_aspect_y = 100.0
scene.render.fps = 25
scene.render.dither_intensity = 0.0
scene.render.use_compositing = False
scene.render.use_sequencer = False
scene.render.bake_margin = 2
scene.render.bake_bias = 0.0
scene.render.use_stamp_time = False
scene.render.use_stamp_date = False
scene.render.use_stamp_frame = False
scene.render.use_stamp_camera = False
scene.render.use_stamp_scene = False
scene.render.use_stamp_filename = False
scene.render.use_stamp_render_time = False
scene.render.stamp_font_size = 0
scene.cycles.use_denoising = False
scene.cycles.samples = 10
scene.cycles.sampling_pattern = 'TABULATED_SOBOL'
scene.cycles.light_sampling_threshold = 0.0
scene.cycles.use_adaptive_sampling = False
scene.cycles.use_light_tree = False
scene.cycles.blur_glossy = 0.0
scene.cycles.volume_bounces = 1
scene.cycles.pixel_filter_type = 'GAUSSIAN'
scene.cycles.sample_clamp_indirect = 0.0
scene.view_settings.view_transform = 'Raw'
bpy.context.view_layer.update()
